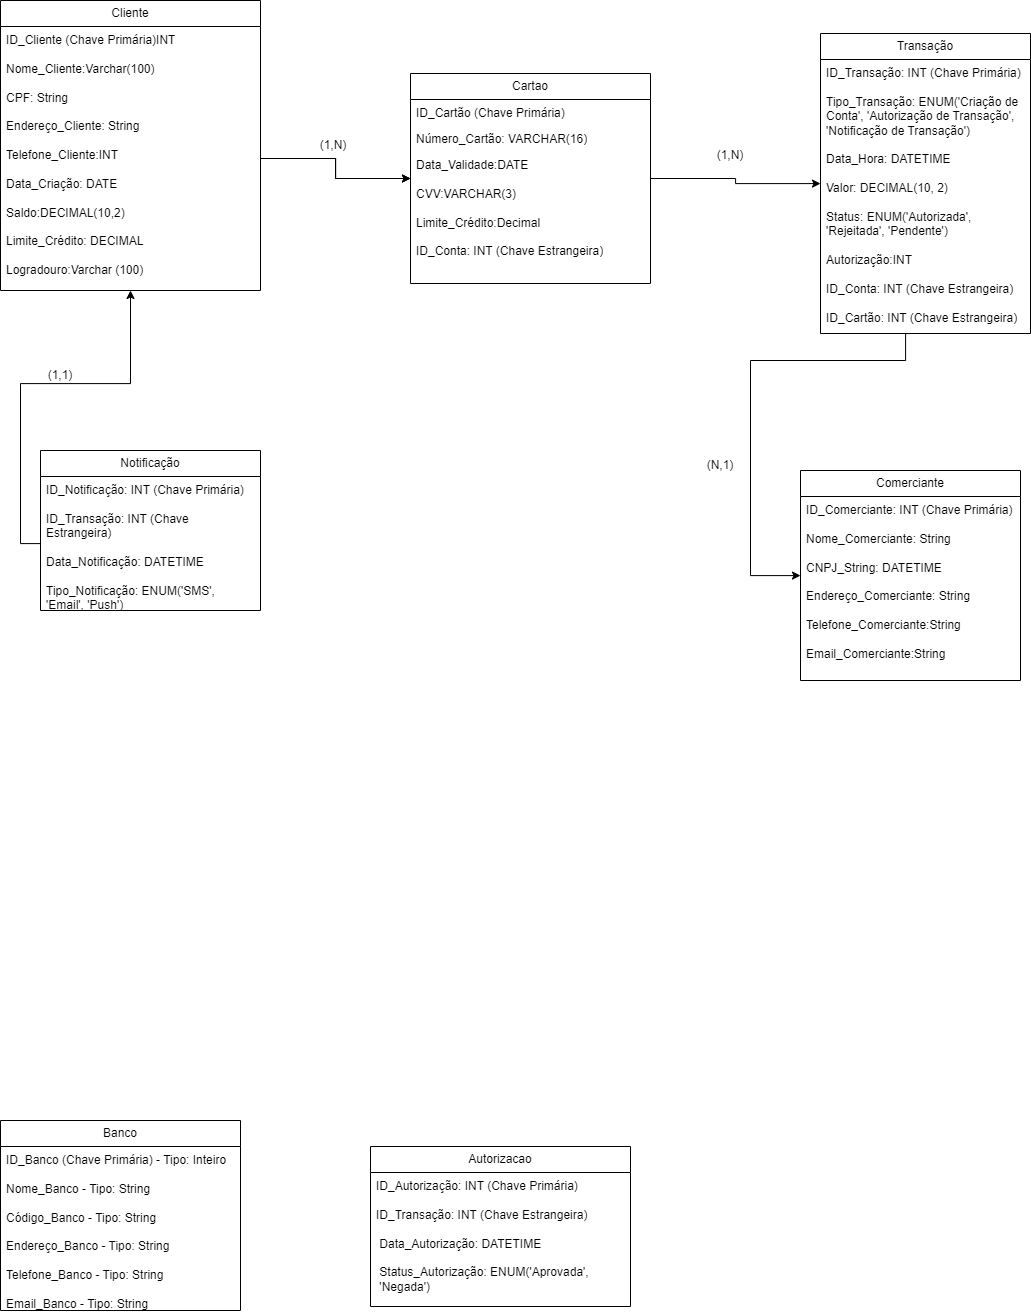

The diagram above was exported from draw.io. Its source (the exported page's mxGraphModel, read from the mxfile embedded in the PNG):
<mxGraphModel dx="1444" dy="1994" grid="1" gridSize="10" guides="1" tooltips="1" connect="1" arrows="1" fold="1" page="1" pageScale="1" pageWidth="827" pageHeight="1169" math="0" shadow="0">
  <root>
    <mxCell id="0" />
    <mxCell id="1" parent="0" />
    <mxCell id="wLssLB8TECGiFW7bRCoM-440" style="edgeStyle=orthogonalEdgeStyle;rounded=0;orthogonalLoop=1;jettySize=auto;html=1;" edge="1" parent="1" source="tpESf3bnv4mGzuCgKppM-1" target="tpESf3bnv4mGzuCgKppM-17">
      <mxGeometry relative="1" as="geometry">
        <Array as="points">
          <mxPoint x="1015" y="-600" />
          <mxPoint x="860" y="-600" />
          <mxPoint x="860" y="-385" />
        </Array>
      </mxGeometry>
    </mxCell>
    <mxCell id="tpESf3bnv4mGzuCgKppM-1" value="Transação" style="swimlane;fontStyle=0;childLayout=stackLayout;horizontal=1;startSize=26;fillColor=none;horizontalStack=0;resizeParent=1;resizeParentMax=0;resizeLast=0;collapsible=1;marginBottom=0;whiteSpace=wrap;html=1;" parent="1" vertex="1">
      <mxGeometry x="930" y="-927" width="210" height="300" as="geometry" />
    </mxCell>
    <mxCell id="tpESf3bnv4mGzuCgKppM-7" value="ID_Transação: INT (Chave Primária)&lt;div&gt;&lt;br&gt;&lt;/div&gt;&lt;div&gt;Tipo_Transação: ENUM('Criação de Conta', 'Autorização de Transação', 'Notificação de Transação')&lt;br&gt;&lt;/div&gt;&lt;div&gt;&lt;br&gt;&lt;/div&gt;&lt;div&gt;Data_Hora: DATETIME&lt;br&gt;&lt;/div&gt;&lt;div&gt;&lt;br&gt;&lt;/div&gt;&lt;div&gt;Valor: DECIMAL(10, 2)&lt;br&gt;&lt;/div&gt;&lt;div&gt;&lt;br&gt;&lt;/div&gt;&lt;div&gt;Status: ENUM('Autorizada', 'Rejeitada', 'Pendente')&lt;br&gt;&lt;/div&gt;&lt;div&gt;&lt;br&gt;&lt;/div&gt;&lt;div&gt;&lt;span style=&quot;background-color: initial;&quot;&gt;Autorização:INT&lt;/span&gt;&lt;br&gt;&lt;/div&gt;&lt;div&gt;&lt;span style=&quot;background-color: initial;&quot;&gt;&lt;br&gt;&lt;/span&gt;&lt;/div&gt;&lt;div&gt;ID_Conta: INT (Chave Estrangeira)&lt;/div&gt;&lt;div&gt;&lt;br&gt;&lt;/div&gt;&lt;div&gt;&lt;div&gt;ID_Cartão: INT (Chave Estrangeira)&lt;/div&gt;&lt;/div&gt;&lt;div&gt;&lt;br&gt;&lt;/div&gt;" style="text;strokeColor=none;fillColor=none;align=left;verticalAlign=top;spacingLeft=4;spacingRight=4;overflow=hidden;rotatable=0;points=[[0,0.5],[1,0.5]];portConstraint=eastwest;whiteSpace=wrap;html=1;" vertex="1" parent="tpESf3bnv4mGzuCgKppM-1">
      <mxGeometry y="26" width="210" height="274" as="geometry" />
    </mxCell>
    <mxCell id="yFGRnx5DcKICEfvzgciY-7" value="Cliente" style="swimlane;fontStyle=0;childLayout=stackLayout;horizontal=1;startSize=26;fillColor=none;horizontalStack=0;resizeParent=1;resizeParentMax=0;resizeLast=0;collapsible=1;marginBottom=0;whiteSpace=wrap;html=1;" parent="1" vertex="1">
      <mxGeometry x="110" y="-960" width="260" height="290" as="geometry" />
    </mxCell>
    <mxCell id="yFGRnx5DcKICEfvzgciY-8" value="ID_Cliente (Chave Primária)INT&lt;div&gt;&lt;br&gt;&lt;/div&gt;&lt;div&gt;Nome_Cliente:Varchar(100)&lt;br&gt;&lt;/div&gt;&lt;div&gt;&lt;br&gt;&lt;/div&gt;&lt;div&gt;CPF: String&lt;/div&gt;&lt;div&gt;&lt;br&gt;&lt;/div&gt;&lt;div&gt;Endereço_Cliente: String&amp;nbsp;&lt;/div&gt;&lt;div&gt;&lt;br&gt;&lt;/div&gt;&lt;div&gt;Telefone_Cliente:INT&lt;br&gt;&lt;div&gt;&lt;span style=&quot;background-color: initial;&quot;&gt;&lt;br&gt;&lt;/span&gt;&lt;/div&gt;&lt;div&gt;&lt;span style=&quot;background-color: initial;&quot;&gt;Data_Criação: DATE&lt;/span&gt;&lt;br&gt;&lt;/div&gt;&lt;div&gt;&lt;span style=&quot;background-color: initial;&quot;&gt;&lt;br&gt;&lt;/span&gt;&lt;/div&gt;&lt;div&gt;Saldo:DECIMAL(10,2)&lt;/div&gt;&lt;/div&gt;&lt;div&gt;&lt;br&gt;&lt;/div&gt;&lt;div&gt;Limite_Crédito: DECIMAL&lt;/div&gt;&lt;div&gt;&lt;br&gt;&lt;/div&gt;&lt;div&gt;Logradouro:Varchar (100)&lt;/div&gt;&lt;div&gt;&lt;br&gt;&lt;/div&gt;&lt;div&gt;&lt;br&gt;&lt;/div&gt;" style="text;strokeColor=none;fillColor=none;align=left;verticalAlign=top;spacingLeft=4;spacingRight=4;overflow=hidden;rotatable=0;points=[[0,0.5],[1,0.5]];portConstraint=eastwest;whiteSpace=wrap;html=1;" parent="yFGRnx5DcKICEfvzgciY-7" vertex="1">
      <mxGeometry y="26" width="260" height="264" as="geometry" />
    </mxCell>
    <mxCell id="wLssLB8TECGiFW7bRCoM-439" style="edgeStyle=orthogonalEdgeStyle;rounded=0;orthogonalLoop=1;jettySize=auto;html=1;" edge="1" parent="1" source="wLssLB8TECGiFW7bRCoM-1" target="tpESf3bnv4mGzuCgKppM-1">
      <mxGeometry relative="1" as="geometry" />
    </mxCell>
    <mxCell id="wLssLB8TECGiFW7bRCoM-1" value="Cartao" style="swimlane;fontStyle=0;childLayout=stackLayout;horizontal=1;startSize=26;fillColor=none;horizontalStack=0;resizeParent=1;resizeParentMax=0;resizeLast=0;collapsible=1;marginBottom=0;whiteSpace=wrap;html=1;" vertex="1" parent="1">
      <mxGeometry x="520" y="-887" width="240" height="210" as="geometry" />
    </mxCell>
    <mxCell id="wLssLB8TECGiFW7bRCoM-2" value="ID_Cartão (Chave Primária)" style="text;strokeColor=none;fillColor=none;align=left;verticalAlign=top;spacingLeft=4;spacingRight=4;overflow=hidden;rotatable=0;points=[[0,0.5],[1,0.5]];portConstraint=eastwest;whiteSpace=wrap;html=1;" vertex="1" parent="wLssLB8TECGiFW7bRCoM-1">
      <mxGeometry y="26" width="240" height="26" as="geometry" />
    </mxCell>
    <mxCell id="wLssLB8TECGiFW7bRCoM-3" value="Número_Cartão: VARCHAR(16)" style="text;strokeColor=none;fillColor=none;align=left;verticalAlign=top;spacingLeft=4;spacingRight=4;overflow=hidden;rotatable=0;points=[[0,0.5],[1,0.5]];portConstraint=eastwest;whiteSpace=wrap;html=1;" vertex="1" parent="wLssLB8TECGiFW7bRCoM-1">
      <mxGeometry y="52" width="240" height="26" as="geometry" />
    </mxCell>
    <mxCell id="wLssLB8TECGiFW7bRCoM-4" value="Data_Validade:DATE&lt;div&gt;&lt;br&gt;&lt;/div&gt;&lt;div&gt;CVV:VARCHAR(3)&lt;/div&gt;&lt;div&gt;&lt;br&gt;&lt;/div&gt;&lt;div&gt;Limite_Crédito:Decimal&lt;/div&gt;&lt;div&gt;&lt;br&gt;&lt;/div&gt;&lt;div&gt;ID_Conta: INT (Chave Estrangeira)&lt;/div&gt;" style="text;strokeColor=none;fillColor=none;align=left;verticalAlign=top;spacingLeft=4;spacingRight=4;overflow=hidden;rotatable=0;points=[[0,0.5],[1,0.5]];portConstraint=eastwest;whiteSpace=wrap;html=1;" vertex="1" parent="wLssLB8TECGiFW7bRCoM-1">
      <mxGeometry y="78" width="240" height="132" as="geometry" />
    </mxCell>
    <mxCell id="tpESf3bnv4mGzuCgKppM-5" value="Notificação" style="swimlane;fontStyle=0;childLayout=stackLayout;horizontal=1;startSize=26;fillColor=none;horizontalStack=0;resizeParent=1;resizeParentMax=0;resizeLast=0;collapsible=1;marginBottom=0;whiteSpace=wrap;html=1;" vertex="1" parent="1">
      <mxGeometry x="150" y="-510" width="220" height="160" as="geometry" />
    </mxCell>
    <mxCell id="tpESf3bnv4mGzuCgKppM-6" value="ID_Notificação: INT (Chave Primária)&lt;div&gt;&lt;br&gt;&lt;/div&gt;&lt;div&gt;ID_Transação: INT (Chave Estrangeira)&lt;br&gt;&lt;/div&gt;&lt;div&gt;&lt;br&gt;&lt;/div&gt;&lt;div&gt;Data_Notificação: DATETIME&lt;br&gt;&lt;/div&gt;&lt;div&gt;&lt;br&gt;&lt;/div&gt;&lt;div&gt;Tipo_Notificação: ENUM('SMS', 'Email', 'Push')&lt;br&gt;&lt;/div&gt;" style="text;strokeColor=none;fillColor=none;align=left;verticalAlign=top;spacingLeft=4;spacingRight=4;overflow=hidden;rotatable=0;points=[[0,0.5],[1,0.5]];portConstraint=eastwest;whiteSpace=wrap;html=1;" vertex="1" parent="tpESf3bnv4mGzuCgKppM-5">
      <mxGeometry y="26" width="220" height="134" as="geometry" />
    </mxCell>
    <mxCell id="wLssLB8TECGiFW7bRCoM-7" value="Autorizacao" style="swimlane;fontStyle=0;childLayout=stackLayout;horizontal=1;startSize=26;fillColor=none;horizontalStack=0;resizeParent=1;resizeParentMax=0;resizeLast=0;collapsible=1;marginBottom=0;whiteSpace=wrap;html=1;" vertex="1" parent="1">
      <mxGeometry x="480" y="186" width="260" height="160" as="geometry" />
    </mxCell>
    <mxCell id="wLssLB8TECGiFW7bRCoM-8" value="&lt;div&gt;ID_Autorização: INT (Chave Primária)&lt;br&gt;&lt;/div&gt;&lt;div&gt;&lt;br&gt;&lt;/div&gt;&lt;div&gt;&lt;div&gt;ID_Transação: INT (Chave Estrangeira)&lt;/div&gt;&lt;div&gt;&lt;br&gt;&lt;/div&gt;&lt;div&gt;&amp;nbsp;Data_Autorização: DATETIME&lt;/div&gt;&lt;div&gt;&lt;br&gt;&lt;/div&gt;&lt;div&gt;&amp;nbsp;Status_Autorização: ENUM('Aprovada',&amp;nbsp; &amp;nbsp; &amp;nbsp; &amp;nbsp; &amp;nbsp;'Negada')&lt;/div&gt;&lt;/div&gt;" style="text;strokeColor=none;fillColor=none;align=left;verticalAlign=top;spacingLeft=4;spacingRight=4;overflow=hidden;rotatable=0;points=[[0,0.5],[1,0.5]];portConstraint=eastwest;whiteSpace=wrap;html=1;" vertex="1" parent="wLssLB8TECGiFW7bRCoM-7">
      <mxGeometry y="26" width="260" height="134" as="geometry" />
    </mxCell>
    <mxCell id="tpESf3bnv4mGzuCgKppM-17" value="Comerciante" style="swimlane;fontStyle=0;childLayout=stackLayout;horizontal=1;startSize=26;fillColor=none;horizontalStack=0;resizeParent=1;resizeParentMax=0;resizeLast=0;collapsible=1;marginBottom=0;whiteSpace=wrap;html=1;" vertex="1" parent="1">
      <mxGeometry x="910" y="-490" width="220" height="210" as="geometry" />
    </mxCell>
    <mxCell id="tpESf3bnv4mGzuCgKppM-18" value="ID_Comerciante: INT (Chave Primária)&lt;div&gt;&lt;br&gt;&lt;/div&gt;&lt;div&gt;Nome_Comerciante: String&lt;br&gt;&lt;/div&gt;&lt;div&gt;&lt;br&gt;&lt;/div&gt;&lt;div&gt;CNPJ_String: DATETIME&lt;br&gt;&lt;/div&gt;&lt;div&gt;&lt;br&gt;&lt;/div&gt;&lt;div&gt;Endereço_Comerciante: String&lt;/div&gt;&lt;div&gt;&lt;br&gt;&lt;/div&gt;&lt;div&gt;Telefone_Comerciante:String&lt;/div&gt;&lt;div&gt;&lt;br&gt;&lt;/div&gt;&lt;div&gt;Email_Comerciante:String&lt;/div&gt;&lt;div&gt;&lt;br&gt;&lt;/div&gt;" style="text;strokeColor=none;fillColor=none;align=left;verticalAlign=top;spacingLeft=4;spacingRight=4;overflow=hidden;rotatable=0;points=[[0,0.5],[1,0.5]];portConstraint=eastwest;whiteSpace=wrap;html=1;" vertex="1" parent="tpESf3bnv4mGzuCgKppM-17">
      <mxGeometry y="26" width="220" height="184" as="geometry" />
    </mxCell>
    <mxCell id="yFGRnx5DcKICEfvzgciY-19" value="Banco" style="swimlane;fontStyle=0;childLayout=stackLayout;horizontal=1;startSize=26;fillColor=none;horizontalStack=0;resizeParent=1;resizeParentMax=0;resizeLast=0;collapsible=1;marginBottom=0;whiteSpace=wrap;html=1;" vertex="1" parent="1">
      <mxGeometry x="110" y="160" width="240" height="190" as="geometry" />
    </mxCell>
    <mxCell id="yFGRnx5DcKICEfvzgciY-20" value="&lt;div&gt;ID_Banco (Chave Primária) - Tipo: Inteiro&lt;/div&gt;&lt;div&gt;&lt;br&gt;&lt;/div&gt;&lt;div&gt;Nome_Banco - Tipo: String&lt;/div&gt;&lt;div&gt;&lt;br&gt;&lt;/div&gt;&lt;div&gt;Código_Banco - Tipo: String&lt;/div&gt;&lt;div&gt;&lt;br&gt;&lt;/div&gt;&lt;div&gt;Endereço_Banco - Tipo: String&lt;/div&gt;&lt;div&gt;&lt;br&gt;&lt;/div&gt;&lt;div&gt;Telefone_Banco - Tipo: String&lt;/div&gt;&lt;div&gt;&lt;br&gt;&lt;/div&gt;&lt;div&gt;Email_Banco - Tipo: String&lt;/div&gt;" style="text;strokeColor=none;fillColor=none;align=left;verticalAlign=top;spacingLeft=4;spacingRight=4;overflow=hidden;rotatable=0;points=[[0,0.5],[1,0.5]];portConstraint=eastwest;whiteSpace=wrap;html=1;" vertex="1" parent="yFGRnx5DcKICEfvzgciY-19">
      <mxGeometry y="26" width="240" height="164" as="geometry" />
    </mxCell>
    <mxCell id="tpESf3bnv4mGzuCgKppM-19" style="edgeStyle=orthogonalEdgeStyle;rounded=0;orthogonalLoop=1;jettySize=auto;html=1;entryX=0;entryY=0.5;entryDx=0;entryDy=0;" edge="1" parent="1" source="yFGRnx5DcKICEfvzgciY-8" target="wLssLB8TECGiFW7bRCoM-1">
      <mxGeometry relative="1" as="geometry" />
    </mxCell>
    <mxCell id="wLssLB8TECGiFW7bRCoM-438" style="edgeStyle=orthogonalEdgeStyle;rounded=0;orthogonalLoop=1;jettySize=auto;html=1;" edge="1" parent="1" source="yFGRnx5DcKICEfvzgciY-8" target="wLssLB8TECGiFW7bRCoM-1">
      <mxGeometry relative="1" as="geometry" />
    </mxCell>
    <mxCell id="yFGRnx5DcKICEfvzgciY-24" value="(1,N)" style="text;html=1;align=center;verticalAlign=middle;whiteSpace=wrap;rounded=0;" vertex="1" parent="1">
      <mxGeometry x="413.5" y="-830" width="60" height="30" as="geometry" />
    </mxCell>
    <mxCell id="tpESf3bnv4mGzuCgKppM-20" value="(1,N)" style="text;html=1;align=center;verticalAlign=middle;whiteSpace=wrap;rounded=0;" vertex="1" parent="1">
      <mxGeometry x="810" y="-820" width="60" height="30" as="geometry" />
    </mxCell>
    <mxCell id="wLssLB8TECGiFW7bRCoM-442" style="edgeStyle=orthogonalEdgeStyle;rounded=0;orthogonalLoop=1;jettySize=auto;html=1;" edge="1" parent="1" source="tpESf3bnv4mGzuCgKppM-6" target="yFGRnx5DcKICEfvzgciY-7">
      <mxGeometry relative="1" as="geometry" />
    </mxCell>
    <mxCell id="tpESf3bnv4mGzuCgKppM-22" value="(1,1)" style="text;html=1;align=center;verticalAlign=middle;whiteSpace=wrap;rounded=0;" vertex="1" parent="1">
      <mxGeometry x="140" y="-600" width="60" height="30" as="geometry" />
    </mxCell>
    <mxCell id="tpESf3bnv4mGzuCgKppM-23" value="(N,1)" style="text;html=1;align=center;verticalAlign=middle;whiteSpace=wrap;rounded=0;" vertex="1" parent="1">
      <mxGeometry x="800" y="-510" width="60" height="30" as="geometry" />
    </mxCell>
  </root>
</mxGraphModel>